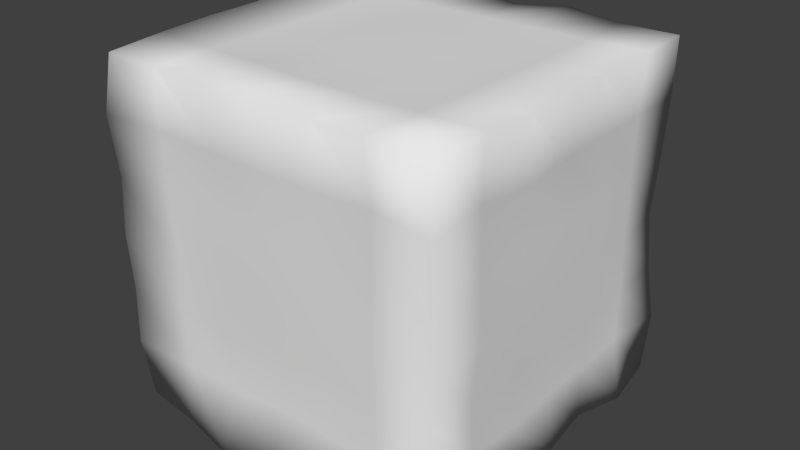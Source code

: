 # Source: iceCube0.blend  (saved by Blender 2.69.0; exported with 4.5.12 LTS)
import bpy
from mathutils import Matrix  # noqa: F401  (used for matrix-valued properties, if any)

bpy.ops.wm.read_factory_settings(use_empty=True)
scene = bpy.context.scene
scene.name = 'Scene'

# ---- collections
col_collection_1 = bpy.data.collections.new('Collection 1'); scene.collection.children.link(col_collection_1)

# ---- materials (node trees are filled in below, after node groups)
mat_material = bpy.data.materials.new('Material')
mat_material.alpha_threshold = 0.0
mat_material.use_transparent_shadow = False
mat_material.roughness = 0.5
mat_material.line_color = (0.0, 0.0, 0.0, 1.0)

# ---- material node trees

# ---- world
world_world = bpy.data.worlds.new('World'); scene.world = world_world
world_world.color = (0.05088, 0.05088, 0.05088)
world_world.use_sun_shadow = False
world_world.sun_shadow_jitter_overblur = 0.0
world_world.cycles.sampling_method = 'MANUAL'
world_world.cycles.sample_map_resolution = 256

# ---- meshes
me_cube = bpy.data.meshes.new('Cube')
me_cube.from_pydata([(1.012, 1.007, -1.021), (1.016, -1.01, -1.017), (-0.9902, -0.9979, -1.02), (-1.003, 1.006, -1.006), (1.016, 1.005, 1.014), (1.01, -1.005, 0.9853), (-1.012, -1.019, 1.009), (-0.9963, 1.015, 1.012), (1.053, 0.6784, -1.047), (0.9981, 0.3332, -0.9987), (1.034, 0.007251, -1.015), (0.9888, -0.343, -0.9832), (1.01, -0.6667, -1.01), (0.6664, 1.026, -1.026), (0.3182, 1.0, -1.019), (-0.02158, 0.9924, -0.9936), (-0.3335, 1.015, -1.015), (-0.6742, 1.028, -1.028), (1.032, 1.033, -0.6712), (0.9971, 0.9955, -0.3341), (0.9758, 0.9794, -0.006239), (0.9951, 0.9954, 0.3342), (1.008, 1.009, 0.6665), (0.6279, -1.044, -1.062), (0.3224, -1.042, -1.041), (0.01132, -1.039, -1.05), (-0.3276, -1.074, -1.081), (-0.6546, -1.025, -1.04), (1.03, -1.026, -0.6686), (0.9952, -0.9952, -0.3341), (0.9996, -0.9996, 0.00112), (1.001, -1.002, 0.333), (1.029, -1.026, 0.6538), (-1.034, -0.669, -1.035), (-1.003, -0.3475, -1.021), (-0.9995, -0.029, -1.01), (-0.999, 0.3279, -0.997), (-1.042, 0.6667, -1.024), (-1.03, -1.031, -0.6687), (-1.025, -1.025, -0.3344), (-1.038, -1.038, -0.001279), (-1.029, -1.024, 0.3325), (-1.062, -1.045, 0.6771), (-1.022, 1.021, -0.6713), (-1.023, 1.033, -0.3279), (-1.006, 1.002, 0.04526), (-1.01, 0.9982, 0.3946), (-1.017, 1.017, 0.7099), (1.034, 0.6495, 1.023), (0.992, 0.3031, 0.9791), (1.076, -0.06041, 1.027), (1.032, -0.3612, 0.9976), (1.017, -0.6705, 1.016), (0.6697, 1.011, 1.007), (0.3325, 1.048, 1.028), (-0.0004712, 1.009, 0.9937), (-0.3342, 1.035, 1.018), (-0.6743, 1.053, 1.037), (0.6539, -1.023, 1.012), (0.3281, -0.9922, 0.9814), (-0.01063, -1.058, 1.064), (-0.3425, -1.068, 1.054), (-0.673, -1.019, 1.008), (-1.019, -0.6665, 1.029), (-1.035, -0.3321, 1.035), (-1.036, 0.001522, 1.036), (-1.067, 0.3351, 1.067), (-1.048, 0.6675, 1.047), (0.6665, 0.6827, -1.0), (0.3332, 0.6695, -1.0), (-0.000258, 0.6667, -1.0), (-0.3336, 0.6663, -1.0), (-0.6796, 0.6497, -0.9854), (0.6585, 0.3583, -1.009), (0.3225, 0.322, -1.011), (-0.001234, 0.3183, -1.015), (-0.334, 0.3306, -1.001), (-0.6754, 0.3145, -0.9984), (0.6663, 0.02787, -1.001), (0.3284, -0.02656, -1.004), (0.01808, -0.0275, -1.009), (-0.3502, -0.02608, -1.004), (-0.6662, 0.0004332, -1.0), (0.6723, -0.3209, -0.9996), (0.3757, -0.336, -1.007), (0.02093, -0.3393, -1.007), (-0.3336, -0.3539, -1.007), (-0.6348, -0.3293, -1.003), (0.6649, -0.6666, -1.002), (0.3351, -0.6682, -1.014), (0.001175, -0.6646, -1.016), (-0.3064, -0.6836, -1.007), (-0.666, -0.6666, -1.001), (0.6706, 0.6691, 1.0), (0.6685, 0.3337, 0.9999), (0.6667, -0.00023, 1.0), (0.6667, -0.3333, 1.0), (0.662, -0.6645, 1.006), (0.3334, 0.6666, 1.002), (0.3607, 0.3222, 1.0), (0.3611, -0.01378, 1.011), (0.3545, -0.3097, 1.0), (0.3334, -0.6702, 1.004), (0.01905, 0.6511, 1.002), (0.00305, 0.3263, 1.013), (-0.007939, 0.00743, 1.004), (-0.01989, -0.314, 1.0), (0.01225, -0.6679, 1.002), (-0.3221, 0.6672, 1.0), (-0.3335, 0.3336, 1.006), (-0.3588, 0.02612, 1.004), (-0.3383, -0.3123, 1.014), (-0.3357, -0.6549, 1.006), (-0.6661, 0.667, 1.0), (-0.6777, 0.3718, 1.003), (-0.6764, 0.02953, 1.0), (-0.6676, -0.3279, 1.003), (-0.6707, -0.6653, 1.011), (1.0, 0.6655, -0.6692), (0.9986, 0.2978, -0.6744), (1.0, 0.006677, -0.667), (0.9944, -0.3366, -0.6996), (1.0, -0.6589, -0.6609), (1.004, 0.6629, -0.3548), (1.012, 0.3292, -0.3384), (1.001, 0.004413, -0.317), (1.005, -0.307, -0.373), (1.0, -0.6823, -0.3384), (1.004, 0.6564, -0.03541), (1.007, 0.3302, -0.005839), (1.011, -0.0236, -0.001297), (1.009, -0.3292, -0.05386), (1.014, -0.6629, -0.04448), (1.0, 0.6639, 0.3279), (1.011, 0.3491, 0.3222), (1.016, 0.03083, 0.314), (1.004, -0.3321, 0.321), (1.001, -0.6501, 0.2851), (1.003, 0.6668, 0.6693), (1.0, 0.3309, 0.6662), (1.006, -0.003049, 0.6671), (1.009, -0.3117, 0.6372), (1.002, -0.6665, 0.6682), (0.6781, -0.9954, -0.6776), (0.3698, -0.9997, -0.6525), (0.03485, -1.003, -0.6479), (-0.2901, -0.9959, -0.6939), (-0.6412, -0.996, -0.6938), (0.6728, -0.9997, -0.329), (0.3501, -1.005, -0.2701), (0.01097, -1.003, -0.3229), (-0.3333, -0.9998, -0.3422), (-0.663, -0.9998, -0.3453), (0.666, -1.0, 0.008385), (0.3032, -1.013, 0.07224), (-0.01634, -1.0, -0.0131), (-0.3101, -0.9998, 0.01073), (-0.6483, -0.9995, -0.01881), (0.6679, -1.0, 0.3327), (0.2835, -1.0, 0.3564), (-0.02033, -1.012, 0.3238), (-0.3285, -1.011, 0.3668), (-0.6646, -1.007, 0.3322), (0.6724, -1.001, 0.6647), (0.3465, -1.006, 0.6562), (0.02909, -1.002, 0.6511), (-0.3159, -1.001, 0.6566), (-0.6726, -1.019, 0.676), (-1.0, -0.6667, -0.6667), (-1.0, -0.3333, -0.6667), (-1.008, 0.001613, -0.6657), (-1.0, 0.3245, -0.6736), (-1.004, 0.6699, -0.6712), (-1.0, -0.6665, -0.3341), (-1.011, -0.3212, -0.374), (-1.003, 0.02839, -0.3207), (-1.0, 0.3385, -0.326), (-0.9997, 0.6722, -0.3052), (-0.9999, -0.6616, -0.01737), (-1.004, -0.3205, -0.05215), (-1.002, 0.0002116, 0.0009323), (-1.0, 0.3487, 0.02419), (-1.0, 0.6726, 0.04419), (-0.9996, -0.6573, 0.2848), (-0.9999, -0.3301, 0.3189), (-1.005, 2.384e-07, 0.3333), (-1.017, 0.3285, 0.3302), (-1.001, 0.6667, 0.3758), (-0.9998, -0.6647, 0.6485), (-1.0, -0.333, 0.6643), (-1.0, 1.788e-07, 0.6667), (-1.0, 0.3332, 0.6665), (-1.001, 0.6659, 0.6809), (0.6557, 1.004, 0.6603), (0.3331, 1.001, 0.6663), (-9.669e-05, 1.007, 0.6685), (-0.3337, 1.0, 0.6667), (-0.6667, 1.004, 0.6685), (0.6655, 1.0, 0.3301), (0.323, 1.008, 0.2977), (-0.0004984, 1.0, 0.3321), (-0.3547, 1.0, 0.3323), (-0.6699, 1.0, 0.3408), (0.6448, 1.006, -0.05015), (0.3284, 1.0, -0.02978), (-0.0002943, 1.0, 0.002717), (-0.3299, 1.015, 0.01915), (-0.6569, 0.9999, 0.04219), (0.6546, 1.003, -0.3646), (0.3331, 1.0, -0.3342), (-0.003701, 1.002, -0.2987), (-0.3364, 1.002, -0.2961), (-0.6674, 0.9999, -0.3093), (0.6666, 1.0, -0.6669), (0.3319, 0.9995, -0.6679), (-0.01474, 1.011, -0.6289), (-0.3347, 1.0, -0.6605), (-0.6667, 1.0, -0.6667)], [], [(92, 27, 2, 33), (117, 63, 6, 62), (142, 52, 5, 32), (167, 62, 6, 42), (192, 67, 7, 47), (217, 17, 3, 43), (17, 72, 37, 3), (72, 77, 36, 37), (77, 82, 35, 36), (82, 87, 34, 35), (87, 92, 33, 34), (0, 8, 68, 13), (13, 68, 69, 14), (14, 69, 70, 15), (15, 70, 71, 16), (16, 71, 72, 17), (8, 9, 73, 68), (68, 73, 74, 69), (69, 74, 75, 70), (70, 75, 76, 71), (71, 76, 77, 72), (9, 10, 78, 73), (73, 78, 79, 74), (74, 79, 80, 75), (75, 80, 81, 76), (76, 81, 82, 77), (10, 11, 83, 78), (78, 83, 84, 79), (79, 84, 85, 80), (80, 85, 86, 81), (81, 86, 87, 82), (11, 12, 88, 83), (83, 88, 89, 84), (84, 89, 90, 85), (85, 90, 91, 86), (86, 91, 92, 87), (12, 1, 23, 88), (88, 23, 24, 89), (89, 24, 25, 90), (90, 25, 26, 91), (91, 26, 27, 92), (52, 97, 58, 5), (97, 102, 59, 58), (102, 107, 60, 59), (107, 112, 61, 60), (112, 117, 62, 61), (4, 53, 93, 48), (48, 93, 94, 49), (49, 94, 95, 50), (50, 95, 96, 51), (51, 96, 97, 52), (53, 54, 98, 93), (93, 98, 99, 94), (94, 99, 100, 95), (95, 100, 101, 96), (96, 101, 102, 97), (54, 55, 103, 98), (98, 103, 104, 99), (99, 104, 105, 100), (100, 105, 106, 101), (101, 106, 107, 102), (55, 56, 108, 103), (103, 108, 109, 104), (104, 109, 110, 105), (105, 110, 111, 106), (106, 111, 112, 107), (56, 57, 113, 108), (108, 113, 114, 109), (109, 114, 115, 110), (110, 115, 116, 111), (111, 116, 117, 112), (57, 7, 67, 113), (113, 67, 66, 114), (114, 66, 65, 115), (115, 65, 64, 116), (116, 64, 63, 117), (12, 122, 28, 1), (122, 127, 29, 28), (127, 132, 30, 29), (132, 137, 31, 30), (137, 142, 32, 31), (0, 18, 118, 8), (8, 118, 119, 9), (9, 119, 120, 10), (10, 120, 121, 11), (11, 121, 122, 12), (18, 19, 123, 118), (118, 123, 124, 119), (119, 124, 125, 120), (120, 125, 126, 121), (121, 126, 127, 122), (19, 20, 128, 123), (123, 128, 129, 124), (124, 129, 130, 125), (125, 130, 131, 126), (126, 131, 132, 127), (20, 21, 133, 128), (128, 133, 134, 129), (129, 134, 135, 130), (130, 135, 136, 131), (131, 136, 137, 132), (21, 22, 138, 133), (133, 138, 139, 134), (134, 139, 140, 135), (135, 140, 141, 136), (136, 141, 142, 137), (22, 4, 48, 138), (138, 48, 49, 139), (139, 49, 50, 140), (140, 50, 51, 141), (141, 51, 52, 142), (27, 147, 38, 2), (147, 152, 39, 38), (152, 157, 40, 39), (157, 162, 41, 40), (162, 167, 42, 41), (1, 28, 143, 23), (23, 143, 144, 24), (24, 144, 145, 25), (25, 145, 146, 26), (26, 146, 147, 27), (28, 29, 148, 143), (143, 148, 149, 144), (144, 149, 150, 145), (145, 150, 151, 146), (146, 151, 152, 147), (29, 30, 153, 148), (148, 153, 154, 149), (149, 154, 155, 150), (150, 155, 156, 151), (151, 156, 157, 152), (30, 31, 158, 153), (153, 158, 159, 154), (154, 159, 160, 155), (155, 160, 161, 156), (156, 161, 162, 157), (31, 32, 163, 158), (158, 163, 164, 159), (159, 164, 165, 160), (160, 165, 166, 161), (161, 166, 167, 162), (32, 5, 58, 163), (163, 58, 59, 164), (164, 59, 60, 165), (165, 60, 61, 166), (166, 61, 62, 167), (37, 172, 43, 3), (172, 177, 44, 43), (177, 182, 45, 44), (182, 187, 46, 45), (187, 192, 47, 46), (2, 38, 168, 33), (33, 168, 169, 34), (34, 169, 170, 35), (35, 170, 171, 36), (36, 171, 172, 37), (38, 39, 173, 168), (168, 173, 174, 169), (169, 174, 175, 170), (170, 175, 176, 171), (171, 176, 177, 172), (39, 40, 178, 173), (173, 178, 179, 174), (174, 179, 180, 175), (175, 180, 181, 176), (176, 181, 182, 177), (40, 41, 183, 178), (178, 183, 184, 179), (179, 184, 185, 180), (180, 185, 186, 181), (181, 186, 187, 182), (41, 42, 188, 183), (183, 188, 189, 184), (184, 189, 190, 185), (185, 190, 191, 186), (186, 191, 192, 187), (42, 6, 63, 188), (188, 63, 64, 189), (189, 64, 65, 190), (190, 65, 66, 191), (191, 66, 67, 192), (57, 197, 47, 7), (197, 202, 46, 47), (202, 207, 45, 46), (207, 212, 44, 45), (212, 217, 43, 44), (4, 22, 193, 53), (53, 193, 194, 54), (54, 194, 195, 55), (55, 195, 196, 56), (56, 196, 197, 57), (22, 21, 198, 193), (193, 198, 199, 194), (194, 199, 200, 195), (195, 200, 201, 196), (196, 201, 202, 197), (21, 20, 203, 198), (198, 203, 204, 199), (199, 204, 205, 200), (200, 205, 206, 201), (201, 206, 207, 202), (20, 19, 208, 203), (203, 208, 209, 204), (204, 209, 210, 205), (205, 210, 211, 206), (206, 211, 212, 207), (19, 18, 213, 208), (208, 213, 214, 209), (209, 214, 215, 210), (210, 215, 216, 211), (211, 216, 217, 212), (18, 0, 13, 213), (213, 13, 14, 214), (214, 14, 15, 215), (215, 15, 16, 216), (216, 16, 17, 217)])
me_cube.polygons.foreach_set('use_smooth', [True] * 216)
_uv = me_cube.uv_layers.new(name='UVMap')
_uv.uv.foreach_set('vector', [0.8195, 0.2173, 0.8263, 0.03835, 0.9812, 0.05972, 1.0, 0.2151, 0.7811, 0.819, 0.9417, 0.8308, 0.9255, 0.9877, 0.7719, 0.9786, 0.183, 0.8157, 0.1762, 0.99, 0.006511, 0.9741, 0.0, 0.8081, 0.1882, 0.8133, 0.186, 0.9651, 0.02581, 0.9639, 0.0, 0.8143, 0.1709, 0.8029, 0.1607, 0.9846, 0.002398, 0.9559, 0.0, 0.8162, 0.8234, 0.1818, 0.8334, 0.004064, 0.9902, 0.0208, 0.9998, 0.1788, 0.8035, 1.0, 0.8044, 0.8205, 0.9776, 0.838, 0.9495, 0.9861, 0.8044, 0.8205, 0.8093, 0.6712, 0.9568, 0.6799, 0.9776, 0.838, 0.8093, 0.6712, 0.8098, 0.5276, 0.9664, 0.5173, 0.9568, 0.6799, 0.8098, 0.5276, 0.8006, 0.3746, 0.9762, 0.3687, 0.9664, 0.5173, 0.8006, 0.3746, 0.8195, 0.2173, 1.0, 0.2151, 0.9762, 0.3687, 0.02546, 0.976, 0.0, 0.8311, 0.1899, 0.8276, 0.1846, 0.9884, 0.1846, 0.9884, 0.1899, 0.8276, 0.3432, 0.8242, 0.3465, 0.9776, 0.3465, 0.9776, 0.3432, 0.8242, 0.4961, 0.8255, 0.5029, 0.9701, 0.5029, 0.9701, 0.4961, 0.8255, 0.6486, 0.8279, 0.6457, 0.9879, 0.6457, 0.9879, 0.6486, 0.8279, 0.8044, 0.8205, 0.8035, 1.0, 0.0, 0.8311, 0.03803, 0.6657, 0.1935, 0.6812, 0.1899, 0.8276, 0.1899, 0.8276, 0.1935, 0.6812, 0.3496, 0.6675, 0.3432, 0.8242, 0.3432, 0.8242, 0.3496, 0.6675, 0.4998, 0.6689, 0.4961, 0.8255, 0.4961, 0.8255, 0.4998, 0.6689, 0.6528, 0.676, 0.6486, 0.8279, 0.6486, 0.8279, 0.6528, 0.676, 0.8093, 0.6712, 0.8044, 0.8205, 0.03803, 0.6657, 0.01779, 0.5158, 0.1925, 0.5284, 0.1935, 0.6812, 0.1935, 0.6812, 0.1925, 0.5284, 0.3497, 0.5063, 0.3496, 0.6675, 0.3496, 0.6675, 0.3497, 0.5063, 0.4939, 0.5088, 0.4998, 0.6689, 0.4998, 0.6689, 0.4939, 0.5088, 0.6647, 0.5126, 0.6528, 0.676, 0.6528, 0.676, 0.6647, 0.5126, 0.8098, 0.5276, 0.8093, 0.6712, 0.01779, 0.5158, 0.04698, 0.354, 0.1913, 0.3663, 0.1925, 0.5284, 0.1925, 0.5284, 0.1913, 0.3663, 0.3294, 0.3616, 0.3497, 0.5063, 0.3497, 0.5063, 0.3294, 0.3616, 0.4955, 0.3635, 0.4939, 0.5088, 0.4939, 0.5088, 0.4955, 0.3635, 0.6611, 0.3601, 0.6647, 0.5126, 0.6647, 0.5126, 0.6611, 0.3601, 0.8006, 0.3746, 0.8098, 0.5276, 0.04698, 0.354, 0.03096, 0.1987, 0.1958, 0.2036, 0.1913, 0.3663, 0.1913, 0.3663, 0.1958, 0.2036, 0.35, 0.2043, 0.3294, 0.3616, 0.3294, 0.3616, 0.35, 0.2043, 0.5078, 0.2092, 0.4955, 0.3635, 0.4955, 0.3635, 0.5078, 0.2092, 0.6523, 0.2048, 0.6611, 0.3601, 0.6611, 0.3601, 0.6523, 0.2048, 0.8195, 0.2173, 0.8006, 0.3746, 0.03096, 0.1987, 0.02677, 0.03264, 0.2056, 0.008886, 0.1958, 0.2036, 0.1958, 0.2036, 0.2056, 0.008886, 0.3567, 0.01867, 0.35, 0.2043, 0.35, 0.2043, 0.3567, 0.01867, 0.5068, 0.02173, 0.5078, 0.2092, 0.5078, 0.2092, 0.5068, 0.02173, 0.6742, 0.0, 0.6523, 0.2048, 0.6523, 0.2048, 0.6742, 0.0, 0.8263, 0.03835, 0.8195, 0.2173, 0.01583, 0.7777, 0.1777, 0.7831, 0.1728, 0.9459, 0.01657, 0.9246, 0.1777, 0.7831, 0.3261, 0.7941, 0.3222, 0.936, 0.1728, 0.9459, 0.3261, 0.7941, 0.4713, 0.8012, 0.4712, 0.9879, 0.3222, 0.936, 0.4713, 0.8012, 0.6291, 0.8048, 0.623, 1.0, 0.4712, 0.9879, 0.6291, 0.8048, 0.7811, 0.819, 0.7719, 0.9786, 0.623, 1.0, 0.05208, 0.004885, 0.2119, 0.01187, 0.2043, 0.1719, 0.03442, 0.1698, 0.03442, 0.1698, 0.2043, 0.1719, 0.1977, 0.327, 0.05291, 0.3335, 0.05291, 0.3335, 0.1977, 0.327, 0.191, 0.4803, 0.0, 0.4979, 0.0, 0.4979, 0.191, 0.4803, 0.1836, 0.6323, 0.01824, 0.6354, 0.01824, 0.6354, 0.1836, 0.6323, 0.1777, 0.7831, 0.01583, 0.7777, 0.2119, 0.01187, 0.3669, 0.0, 0.3583, 0.1815, 0.2043, 0.1719, 0.2043, 0.1719, 0.3583, 0.1815, 0.3376, 0.3402, 0.1977, 0.327, 0.1977, 0.327, 0.3376, 0.3402, 0.3288, 0.4946, 0.191, 0.4803, 0.191, 0.4803, 0.3288, 0.4946, 0.3253, 0.6296, 0.1836, 0.6323, 0.1836, 0.6323, 0.3253, 0.6296, 0.3261, 0.7941, 0.1777, 0.7831, 0.3669, 0.0, 0.5199, 0.03159, 0.5017, 0.1967, 0.3583, 0.1815, 0.3583, 0.1815, 0.5017, 0.1967, 0.5007, 0.3471, 0.3376, 0.3402, 0.3376, 0.3402, 0.5007, 0.3471, 0.4976, 0.4943, 0.3288, 0.4946, 0.3288, 0.4946, 0.4976, 0.4943, 0.4948, 0.6413, 0.3253, 0.6296, 0.3253, 0.6296, 0.4948, 0.6413, 0.4713, 0.8012, 0.3261, 0.7941, 0.5199, 0.03159, 0.6749, 0.0245, 0.6583, 0.1981, 0.5017, 0.1967, 0.5017, 0.1967, 0.6583, 0.1981, 0.6548, 0.3525, 0.5007, 0.3471, 0.5007, 0.3471, 0.6548, 0.3525, 0.6579, 0.4948, 0.4976, 0.4943, 0.4976, 0.4943, 0.6579, 0.4948, 0.6398, 0.6497, 0.4948, 0.6413, 0.4948, 0.6413, 0.6398, 0.6497, 0.6291, 0.8048, 0.4713, 0.8012, 0.6749, 0.0245, 0.8348, 0.02221, 0.816, 0.207, 0.6583, 0.1981, 0.6583, 0.1981, 0.816, 0.207, 0.8131, 0.3439, 0.6548, 0.3525, 0.6548, 0.3525, 0.8131, 0.3439, 0.8024, 0.5014, 0.6579, 0.4948, 0.6579, 0.4948, 0.8024, 0.5014, 0.7885, 0.6646, 0.6398, 0.6497, 0.6398, 0.6497, 0.7885, 0.6646, 0.7811, 0.819, 0.6291, 0.8048, 0.8348, 0.02221, 0.9798, 0.05198, 0.9985, 0.2131, 0.816, 0.207, 0.816, 0.207, 0.9985, 0.2131, 1.0, 0.3694, 0.8131, 0.3439, 0.8131, 0.3439, 1.0, 0.3694, 0.9707, 0.5245, 0.8024, 0.5014, 0.8024, 0.5014, 0.9707, 0.5245, 0.9598, 0.6785, 0.7885, 0.6646, 0.7885, 0.6646, 0.9598, 0.6785, 0.9417, 0.8308, 0.7811, 0.819, 0.2032, 0.01184, 0.2031, 0.1763, 0.02117, 0.1619, 0.03523, 0.0, 0.2031, 0.1763, 0.1878, 0.328, 0.03347, 0.3258, 0.02117, 0.1619, 0.1878, 0.328, 0.1934, 0.4679, 0.0258, 0.4868, 0.03347, 0.3258, 0.1934, 0.4679, 0.196, 0.628, 0.01948, 0.6486, 0.0258, 0.4868, 0.196, 0.628, 0.183, 0.8157, 0.0, 0.8081, 0.01948, 0.6486, 0.9839, 0.0429, 1.0, 0.1983, 0.8279, 0.1964, 0.8408, 0.01784, 0.8408, 0.01784, 0.8279, 0.1964, 0.6582, 0.1877, 0.6755, 0.04072, 0.6755, 0.04072, 0.6582, 0.1877, 0.5219, 0.1857, 0.5262, 0.02078, 0.5262, 0.02078, 0.5219, 0.1857, 0.3589, 0.1649, 0.3583, 0.0348, 0.3583, 0.0348, 0.3589, 0.1649, 0.2031, 0.1763, 0.2032, 0.01184, 1.0, 0.1983, 0.9783, 0.3547, 0.8273, 0.3399, 0.8279, 0.1964, 0.8279, 0.1964, 0.8273, 0.3399, 0.6731, 0.342, 0.6582, 0.1877, 0.6582, 0.1877, 0.6731, 0.342, 0.5189, 0.3482, 0.5219, 0.1857, 0.5219, 0.1857, 0.5189, 0.3482, 0.3705, 0.317, 0.3589, 0.1649, 0.3589, 0.1649, 0.3705, 0.317, 0.1878, 0.328, 0.2031, 0.1763, 0.9783, 0.3547, 0.9684, 0.5061, 0.8243, 0.4879, 0.8273, 0.3399, 0.8273, 0.3399, 0.8243, 0.4879, 0.6721, 0.4981, 0.6731, 0.342, 0.6731, 0.342, 0.6721, 0.4981, 0.5042, 0.4961, 0.5189, 0.3482, 0.5189, 0.3482, 0.5042, 0.4961, 0.357, 0.4677, 0.3705, 0.317, 0.3705, 0.317, 0.357, 0.4677, 0.1934, 0.4679, 0.1878, 0.328, 0.9684, 0.5061, 0.9798, 0.6639, 0.8273, 0.6586, 0.8243, 0.4879, 0.8243, 0.4879, 0.8273, 0.6586, 0.6805, 0.6535, 0.6721, 0.4981, 0.6721, 0.4981, 0.6805, 0.6535, 0.5288, 0.6472, 0.5042, 0.4961, 0.5042, 0.4961, 0.5288, 0.6472, 0.3521, 0.6479, 0.357, 0.4677, 0.357, 0.4677, 0.3521, 0.6479, 0.196, 0.628, 0.1934, 0.4679, 0.9798, 0.6639, 0.9891, 0.821, 0.8291, 0.821, 0.8273, 0.6586, 0.8273, 0.6586, 0.8291, 0.821, 0.6699, 0.8183, 0.6805, 0.6535, 0.6805, 0.6535, 0.6699, 0.8183, 0.5098, 0.8177, 0.5288, 0.6472, 0.5288, 0.6472, 0.5098, 0.8177, 0.3593, 0.802, 0.3521, 0.6479, 0.3521, 0.6479, 0.3593, 0.802, 0.183, 0.8157, 0.196, 0.628, 0.9891, 0.821, 0.99, 0.9879, 0.8251, 0.9942, 0.8291, 0.821, 0.8291, 0.821, 0.8251, 0.9942, 0.6548, 0.9694, 0.6699, 0.8183, 0.6699, 0.8183, 0.6548, 0.9694, 0.483, 1.0, 0.5098, 0.8177, 0.5098, 0.8177, 0.483, 1.0, 0.3317, 0.9817, 0.3593, 0.802, 0.3593, 0.802, 0.3317, 0.9817, 0.1762, 0.99, 0.183, 0.8157, 0.2063, 0.02426, 0.2131, 0.1868, 0.02489, 0.1922, 0.05046, 0.03474, 0.2131, 0.1868, 0.2005, 0.3457, 0.02639, 0.3471, 0.02489, 0.1922, 0.2005, 0.3457, 0.2055, 0.4949, 0.01628, 0.5005, 0.02639, 0.3471, 0.2055, 0.4949, 0.1951, 0.6552, 0.02101, 0.654, 0.01628, 0.5005, 0.1951, 0.6552, 0.1882, 0.8133, 0.0, 0.8143, 0.02101, 0.654, 0.9936, 0.04963, 1.0, 0.2075, 0.8309, 0.2037, 0.8152, 0.02069, 0.8152, 0.02069, 0.8309, 0.2037, 0.687, 0.2125, 0.6699, 0.02837, 0.6699, 0.02837, 0.687, 0.2125, 0.5301, 0.212, 0.522, 0.02256, 0.522, 0.02256, 0.5301, 0.212, 0.378, 0.1893, 0.3595, 0.0, 0.3595, 0.0, 0.378, 0.1893, 0.2131, 0.1868, 0.2063, 0.02426, 1.0, 0.2075, 0.9762, 0.3621, 0.8264, 0.3621, 0.8309, 0.2037, 0.8309, 0.2037, 0.8264, 0.3621, 0.6755, 0.3866, 0.687, 0.2125, 0.687, 0.2125, 0.6755, 0.3866, 0.5168, 0.3603, 0.5301, 0.212, 0.5301, 0.212, 0.5168, 0.3603, 0.3554, 0.3493, 0.378, 0.1893, 0.378, 0.1893, 0.3554, 0.3493, 0.2005, 0.3457, 0.2131, 0.1868, 0.9762, 0.3621, 0.9764, 0.5143, 0.8209, 0.5155, 0.8264, 0.3621, 0.8264, 0.3621, 0.8209, 0.5155, 0.6516, 0.5425, 0.6755, 0.3866, 0.6755, 0.3866, 0.6516, 0.5425, 0.502, 0.5015, 0.5168, 0.3603, 0.5168, 0.3603, 0.502, 0.5015, 0.3641, 0.5105, 0.3554, 0.3493, 0.3554, 0.3493, 0.3641, 0.5105, 0.2055, 0.4949, 0.2005, 0.3457, 0.9764, 0.5143, 0.9751, 0.6651, 0.8194, 0.6629, 0.8209, 0.5155, 0.8209, 0.5155, 0.8194, 0.6629, 0.6398, 0.6715, 0.6516, 0.5425, 0.6516, 0.5425, 0.6398, 0.6715, 0.4979, 0.6554, 0.502, 0.5015, 0.502, 0.5015, 0.4979, 0.6554, 0.3528, 0.6732, 0.3641, 0.5105, 0.3641, 0.5105, 0.3528, 0.6732, 0.1951, 0.6552, 0.2055, 0.4949, 0.9751, 0.6651, 0.9893, 0.8132, 0.8193, 0.8137, 0.8194, 0.6629, 0.8194, 0.6629, 0.8193, 0.8137, 0.6675, 0.8086, 0.6398, 0.6715, 0.6398, 0.6715, 0.6675, 0.8086, 0.5189, 0.8041, 0.4979, 0.6554, 0.4979, 0.6554, 0.5189, 0.8041, 0.3574, 0.8046, 0.3528, 0.6732, 0.3528, 0.6732, 0.3574, 0.8046, 0.1882, 0.8133, 0.1951, 0.6552, 0.9893, 0.8132, 0.9749, 0.9614, 0.8103, 0.9741, 0.8193, 0.8137, 0.8193, 0.8137, 0.8103, 0.9741, 0.656, 0.9542, 0.6675, 0.8086, 0.6675, 0.8086, 0.656, 0.9542, 0.4977, 1.0, 0.5189, 0.8041, 0.5189, 0.8041, 0.4977, 1.0, 0.3392, 0.9956, 0.3574, 0.8046, 0.3574, 0.8046, 0.3392, 0.9956, 0.186, 0.9651, 0.1882, 0.8133, 0.1794, 0.0, 0.1798, 0.1712, 0.009905, 0.1665, 0.02392, 0.0145, 0.1798, 0.1712, 0.1762, 0.3416, 0.0008332, 0.3271, 0.009905, 0.1665, 0.1762, 0.3416, 0.1731, 0.5044, 0.01523, 0.5028, 0.0008332, 0.3271, 0.1731, 0.5044, 0.1729, 0.6597, 0.01328, 0.6668, 0.01523, 0.5028, 0.1729, 0.6597, 0.1709, 0.8029, 0.0, 0.8162, 0.01328, 0.6668, 0.9695, 0.02269, 0.9915, 0.1795, 0.813, 0.1821, 0.8202, 0.004817, 0.8202, 0.004817, 0.813, 0.1821, 0.6551, 0.1801, 0.664, 0.01568, 0.664, 0.01568, 0.6551, 0.1801, 0.4965, 0.1774, 0.5132, 0.01927, 0.5132, 0.01927, 0.4965, 0.1774, 0.3437, 0.1728, 0.3445, 0.02339, 0.3445, 0.02339, 0.3437, 0.1728, 0.1798, 0.1712, 0.1794, 0.0, 0.9915, 0.1795, 0.9864, 0.337, 0.8114, 0.3366, 0.813, 0.1821, 0.813, 0.1821, 0.8114, 0.3366, 0.6484, 0.315, 0.6551, 0.1801, 0.6551, 0.1801, 0.6484, 0.315, 0.4816, 0.3382, 0.4965, 0.1774, 0.4965, 0.1774, 0.4816, 0.3382, 0.3345, 0.334, 0.3437, 0.1728, 0.3437, 0.1728, 0.3345, 0.334, 0.1762, 0.3416, 0.1798, 0.1712, 0.9864, 0.337, 0.9942, 0.4938, 0.8076, 0.4842, 0.8114, 0.3366, 0.8114, 0.3366, 0.8076, 0.4842, 0.6459, 0.4657, 0.6484, 0.315, 0.6484, 0.315, 0.6459, 0.4657, 0.4929, 0.4885, 0.4816, 0.3382, 0.4816, 0.3382, 0.4929, 0.4885, 0.3271, 0.4971, 0.3345, 0.334, 0.3345, 0.334, 0.3271, 0.4971, 0.1731, 0.5044, 0.1762, 0.3416, 0.9942, 0.4938, 0.9841, 0.6519, 0.8041, 0.6255, 0.8076, 0.4842, 0.8076, 0.4842, 0.8041, 0.6255, 0.6481, 0.6393, 0.6459, 0.4657, 0.6459, 0.4657, 0.6481, 0.6393, 0.4908, 0.6442, 0.4929, 0.4885, 0.4929, 0.4885, 0.4908, 0.6442, 0.3334, 0.6413, 0.3271, 0.4971, 0.3271, 0.4971, 0.3334, 0.6413, 0.1729, 0.6597, 0.1731, 0.5044, 0.9841, 0.6519, 1.0, 0.82, 0.8059, 0.7963, 0.8041, 0.6255, 0.8041, 0.6255, 0.8059, 0.7963, 0.6476, 0.8016, 0.6481, 0.6393, 0.6481, 0.6393, 0.6476, 0.8016, 0.4886, 0.8005, 0.4908, 0.6442, 0.4908, 0.6442, 0.4886, 0.8005, 0.3297, 0.7982, 0.3334, 0.6413, 0.3334, 0.6413, 0.3297, 0.7982, 0.1709, 0.8029, 0.1729, 0.6597, 1.0, 0.82, 0.9762, 0.9708, 0.8073, 0.9794, 0.8059, 0.7963, 0.8059, 0.7963, 0.8073, 0.9794, 0.6471, 0.9827, 0.6476, 0.8016, 0.6476, 0.8016, 0.6471, 0.9827, 0.4854, 0.9814, 0.4886, 0.8005, 0.4886, 0.8005, 0.4854, 0.9814, 0.3211, 1.0, 0.3297, 0.7982, 0.3297, 0.7982, 0.3211, 1.0, 0.1607, 0.9846, 0.1709, 0.8029, 0.821, 1.0, 0.814, 0.8153, 0.9856, 0.8396, 0.9728, 0.9828, 0.814, 0.8153, 0.8175, 0.6599, 0.9811, 0.6877, 0.9856, 0.8396, 0.8175, 0.6599, 0.8134, 0.5184, 0.9829, 0.5222, 0.9811, 0.6877, 0.8134, 0.5184, 0.821, 0.3518, 1.0, 0.3431, 0.9829, 0.5222, 0.821, 0.3518, 0.8234, 0.1818, 0.9998, 0.1788, 1.0, 0.3431, 0.004825, 0.9648, 0.009603, 0.8021, 0.1786, 0.8012, 0.169, 0.9656, 0.169, 0.9656, 0.1786, 0.8012, 0.3331, 0.8062, 0.3277, 0.986, 0.3277, 0.986, 0.3331, 0.8062, 0.4927, 0.8107, 0.4908, 0.9645, 0.4908, 0.9645, 0.4927, 0.8107, 0.6531, 0.8115, 0.6529, 0.9843, 0.6529, 0.9843, 0.6531, 0.8115, 0.814, 0.8153, 0.821, 1.0, 0.009603, 0.8021, 0.02002, 0.6448, 0.1762, 0.6455, 0.1786, 0.8012, 0.1786, 0.8012, 0.1762, 0.6455, 0.3397, 0.6331, 0.3331, 0.8062, 0.3331, 0.8062, 0.3397, 0.6331, 0.4952, 0.6511, 0.4927, 0.8107, 0.4927, 0.8107, 0.4952, 0.6511, 0.6655, 0.6537, 0.6531, 0.8115, 0.6531, 0.8115, 0.6655, 0.6537, 0.8175, 0.6599, 0.814, 0.8153, 0.02002, 0.6448, 0.03398, 0.485, 0.1875, 0.4664, 0.1762, 0.6455, 0.1762, 0.6455, 0.1875, 0.4664, 0.3396, 0.4781, 0.3397, 0.6331, 0.3397, 0.6331, 0.3396, 0.4781, 0.4972, 0.4955, 0.4952, 0.6511, 0.4952, 0.6511, 0.4972, 0.4955, 0.6566, 0.5055, 0.6655, 0.6537, 0.6655, 0.6537, 0.6566, 0.5055, 0.8134, 0.5184, 0.8175, 0.6599, 0.03398, 0.485, 0.02243, 0.3307, 0.1849, 0.3178, 0.1875, 0.4664, 0.1875, 0.4664, 0.1849, 0.3178, 0.3392, 0.3342, 0.3396, 0.4781, 0.3396, 0.4781, 0.3392, 0.3342, 0.5008, 0.3528, 0.4972, 0.4955, 0.4972, 0.4955, 0.5008, 0.3528, 0.6612, 0.356, 0.6566, 0.5055, 0.6566, 0.5055, 0.6612, 0.356, 0.821, 0.3518, 0.8134, 0.5184, 0.02243, 0.3307, 0.0, 0.1669, 0.1813, 0.1749, 0.1849, 0.3178, 0.1849, 0.3178, 0.1813, 0.1749, 0.3418, 0.1762, 0.3392, 0.3342, 0.3392, 0.3342, 0.3418, 0.1762, 0.5082, 0.1951, 0.5008, 0.3528, 0.5008, 0.3528, 0.5082, 0.1951, 0.6628, 0.183, 0.6612, 0.356, 0.6612, 0.356, 0.6628, 0.183, 0.8234, 0.1818, 0.821, 0.3518, 0.0, 0.1669, 0.0166, 0.004598, 0.1799, 0.0, 0.1813, 0.1749, 0.1813, 0.1749, 0.1799, 0.0, 0.3505, 0.009636, 0.3418, 0.1762, 0.3418, 0.1762, 0.3505, 0.009636, 0.5139, 0.02465, 0.5082, 0.1951, 0.5082, 0.1951, 0.5139, 0.02465, 0.6655, 0.01164, 0.6628, 0.183, 0.6628, 0.183, 0.6655, 0.01164, 0.8334, 0.004064, 0.8234, 0.1818])
me_cube.materials.append(mat_material)
me_cube.use_remesh_preserve_volume = False
me_cube.use_remesh_preserve_attributes = False
me_cube.use_mirror_vertex_groups = False
me_cube.update()

# ---- objects
ob_cube = bpy.data.objects.new('Cube', me_cube)

# ---- transforms, parenting, visibility, modifiers, constraints
ob_cube.location = (0.0, 0.0, 0.0)
ob_cube.lock_rotations_4d = False
ob_cube.empty_display_type = 'ARROWS'
ob_cube.lineart.crease_threshold = 0.0

# ---- collection membership
col_collection_1.objects.link(ob_cube)

# ---- scene / render settings (as saved in the file)
scene.frame_start = 1; scene.frame_end = 250; scene.frame_set(1)
scene.render.engine = 'BLENDER_EEVEE_NEXT'
scene.render.image_settings.compression = 90
scene.render.resolution_percentage = 50
scene.render.dither_intensity = 0.0
scene.cycles.use_denoising = False
scene.cycles.samples = 10
scene.cycles.sampling_pattern = 'TABULATED_SOBOL'
scene.cycles.light_sampling_threshold = 0.0
scene.cycles.use_adaptive_sampling = False
scene.cycles.use_light_tree = False
scene.cycles.blur_glossy = 0.0
scene.cycles.volume_bounces = 1
scene.cycles.pixel_filter_type = 'GAUSSIAN'
scene.cycles.sample_clamp_indirect = 0.0
scene.view_settings.view_transform = 'Standard'
bpy.context.view_layer.update()

# ---- added for rendering (the .blend has no active camera and no usable light): camera, sun
cam_auto = bpy.data.cameras.new('AutoCamera')
cam_auto.lens = 50.0
cam_auto.sensor_width = 36.0
cam_auto.clip_end = 1000.0
ob_auto_camera = bpy.data.objects.new('AutoCamera', cam_auto)
scene.collection.objects.link(ob_auto_camera)
ob_auto_camera.location = (3.43255, -4.12409, 2.73538)
ob_auto_camera.rotation_euler = (1.09748, -7.21219e-08, 0.694738)
scene.camera = ob_auto_camera
light_auto_sun = bpy.data.lights.new('AutoSun', 'SUN')
light_auto_sun.energy = 3.0
light_auto_sun.angle = 0.0523599
ob_auto_sun = bpy.data.objects.new('AutoSun', light_auto_sun)
scene.collection.objects.link(ob_auto_sun)
ob_auto_sun.rotation_euler = (0.872665, 0.174533, 0.523599)
bpy.context.view_layer.update()
